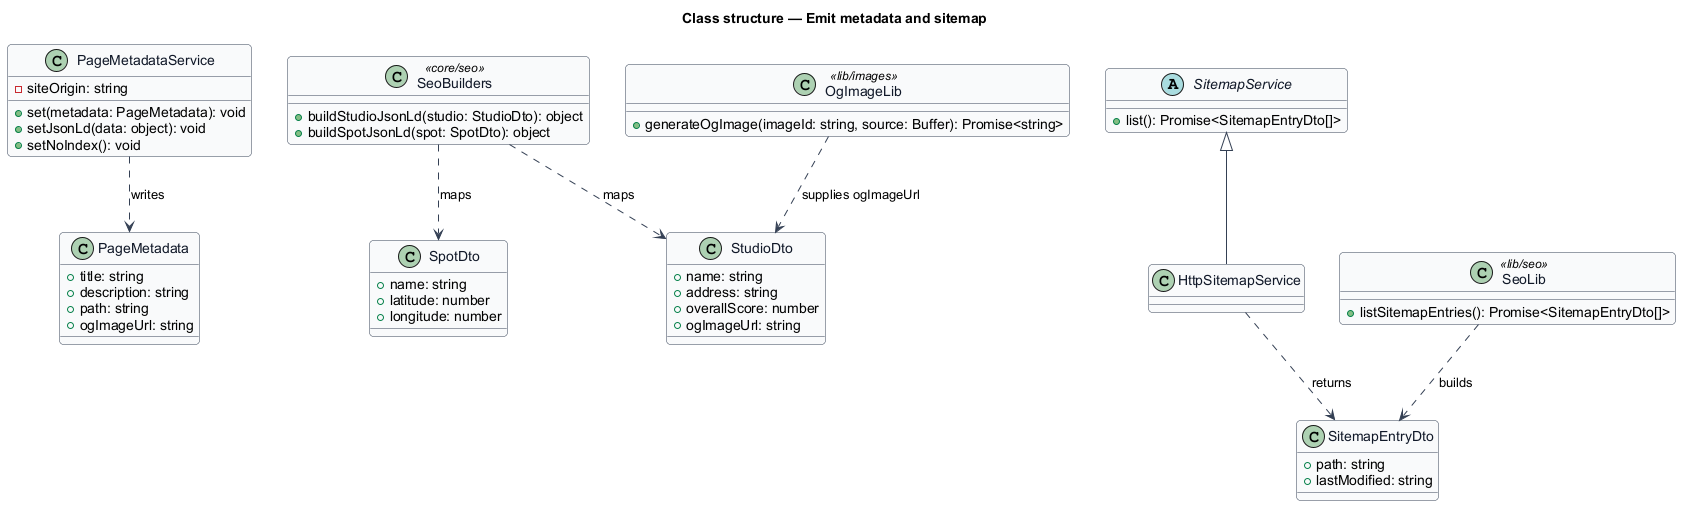

The diagram above was rendered by PlantUML. Its source (embedded in the PNG):
@startuml
' --- shared skin header ---
skinparam backgroundColor #FFFFFF
skinparam shadowing false
skinparam roundcorner 8
skinparam defaultFontName Arial
skinparam ArrowColor #344054
skinparam class {
  BorderColor #344054
  FontColor #101828
  BackgroundColor #F9FAFB
}
' --------------------------
title Class structure — Emit metadata and sitemap

class PageMetadata {
  +title: string
  +description: string
  +path: string
  +ogImageUrl: string
}

class PageMetadataService {
  -siteOrigin: string
  +set(metadata: PageMetadata): void
  +setJsonLd(data: object): void
  +setNoIndex(): void
}

class SeoBuilders <<core/seo>> {
  +buildStudioJsonLd(studio: StudioDto): object
  +buildSpotJsonLd(spot: SpotDto): object
}

class StudioDto {
  +name: string
  +address: string
  +overallScore: number
  +ogImageUrl: string
}

class SpotDto {
  +name: string
  +latitude: number
  +longitude: number
}

class SitemapEntryDto {
  +path: string
  +lastModified: string
}

abstract class SitemapService {
  +list(): Promise<SitemapEntryDto[]>
}
class HttpSitemapService

class SeoLib <<lib/seo>> {
  +listSitemapEntries(): Promise<SitemapEntryDto[]>
}

class OgImageLib <<lib/images>> {
  +generateOgImage(imageId: string, source: Buffer): Promise<string>
}

PageMetadataService ..> PageMetadata : writes
SeoBuilders ..> StudioDto : maps
SeoBuilders ..> SpotDto : maps
SitemapService <|-- HttpSitemapService
HttpSitemapService ..> SitemapEntryDto : returns
SeoLib ..> SitemapEntryDto : builds
OgImageLib ..> StudioDto : supplies ogImageUrl
@enduml